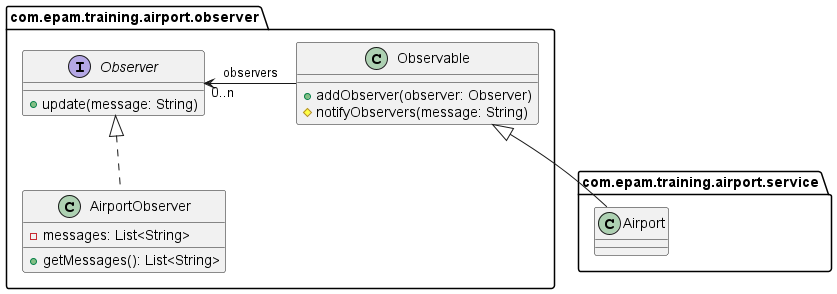

The diagram above was rendered by PlantUML. Its source (embedded in the PNG):
@startuml
package com.epam.training.airport.observer{
interface Observer{
    +update(message: String)
}

class AirportObserver implements Observer{
    -messages: List<String>
    +getMessages(): List<String>
}

class Observable{
    +addObserver(observer: Observer)
    #notifyObservers(message: String)
}
}

package com.epam.training.airport.service{
class Airport extends Observable{
}
}

'relations
Observable -right->"0..n" Observer : observers
'
@enduml